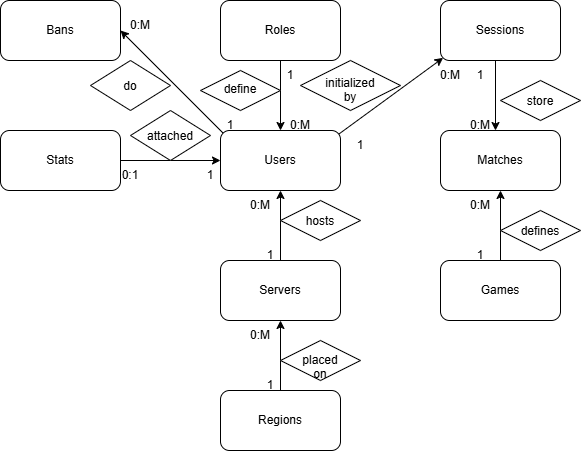

The diagram above was exported from draw.io. Its source (the exported page's mxGraphModel, read from the mxfile embedded in the PNG):
<mxGraphModel dx="1348" dy="745" grid="1" gridSize="10" guides="1" tooltips="1" connect="1" arrows="1" fold="1" page="1" pageScale="1" pageWidth="850" pageHeight="1100" math="0" shadow="0">
  <root>
    <mxCell id="0" />
    <mxCell id="1" parent="0" />
    <mxCell id="CD-8edS0ttVhVh5HCVDU-1" parent="1" style="rounded=1;whiteSpace=wrap;html=1;roundedPerimeter=1;" value="Regions" vertex="1">
      <mxGeometry height="60" width="120" x="390" y="420" as="geometry" />
    </mxCell>
    <mxCell id="CD-8edS0ttVhVh5HCVDU-2" parent="1" style="rounded=1;whiteSpace=wrap;html=1;roundedPerimeter=1;" value="Servers" vertex="1">
      <mxGeometry height="60" width="120" x="390" y="290" as="geometry" />
    </mxCell>
    <mxCell id="CD-8edS0ttVhVh5HCVDU-3" parent="1" style="rounded=1;whiteSpace=wrap;html=1;roundedPerimeter=1;" value="Users" vertex="1">
      <mxGeometry height="60" width="120" x="390" y="160" as="geometry" />
    </mxCell>
    <mxCell id="CD-8edS0ttVhVh5HCVDU-4" parent="1" style="rounded=1;whiteSpace=wrap;html=1;roundedPerimeter=1;" value="Roles" vertex="1">
      <mxGeometry height="60" width="120" x="390" y="30" as="geometry" />
    </mxCell>
    <mxCell id="CD-8edS0ttVhVh5HCVDU-5" parent="1" style="rounded=1;whiteSpace=wrap;html=1;roundedPerimeter=1;" value="Sessions" vertex="1">
      <mxGeometry height="60" width="120" x="610" y="30" as="geometry" />
    </mxCell>
    <mxCell id="CD-8edS0ttVhVh5HCVDU-6" parent="1" style="rounded=1;whiteSpace=wrap;html=1;roundedPerimeter=1;" value="Games" vertex="1">
      <mxGeometry height="60" width="120" x="610" y="290" as="geometry" />
    </mxCell>
    <mxCell id="CD-8edS0ttVhVh5HCVDU-7" parent="1" style="rounded=1;whiteSpace=wrap;html=1;roundedPerimeter=1;" value="Matches" vertex="1">
      <mxGeometry height="60" width="120" x="610" y="160" as="geometry" />
    </mxCell>
    <mxCell id="CD-8edS0ttVhVh5HCVDU-8" parent="1" style="rounded=1;whiteSpace=wrap;html=1;roundedPerimeter=1;" value="Bans" vertex="1">
      <mxGeometry height="60" width="120" x="170" y="30" as="geometry" />
    </mxCell>
    <mxCell id="CD-8edS0ttVhVh5HCVDU-9" parent="1" style="rounded=1;whiteSpace=wrap;html=1;roundedPerimeter=1;" value="Stats" vertex="1">
      <mxGeometry height="60" width="120" x="170" y="160" as="geometry" />
    </mxCell>
    <mxCell id="CD-8edS0ttVhVh5HCVDU-10" edge="1" parent="1" source="CD-8edS0ttVhVh5HCVDU-1" style="endArrow=classic;html=1;rounded=0;defaultLabelBackgroundColor=page;exitX=0.5;exitY=0;exitDx=0;exitDy=0;entryX=0.5;entryY=1;entryDx=0;entryDy=0;" target="CD-8edS0ttVhVh5HCVDU-2" value="">
      <mxGeometry height="50" relative="1" width="50" as="geometry">
        <mxPoint x="390" y="430" as="sourcePoint" />
        <mxPoint x="440" y="380" as="targetPoint" />
      </mxGeometry>
    </mxCell>
    <mxCell id="CD-8edS0ttVhVh5HCVDU-11" edge="1" parent="1" source="CD-8edS0ttVhVh5HCVDU-2" style="endArrow=classic;html=1;rounded=0;defaultLabelBackgroundColor=page;exitX=0.5;exitY=0;exitDx=0;exitDy=0;entryX=0.5;entryY=1;entryDx=0;entryDy=0;" target="CD-8edS0ttVhVh5HCVDU-3" value="">
      <mxGeometry height="50" relative="1" width="50" as="geometry">
        <mxPoint x="390" y="430" as="sourcePoint" />
        <mxPoint x="440" y="380" as="targetPoint" />
      </mxGeometry>
    </mxCell>
    <mxCell id="CD-8edS0ttVhVh5HCVDU-12" edge="1" parent="1" source="CD-8edS0ttVhVh5HCVDU-4" style="endArrow=classic;html=1;rounded=0;defaultLabelBackgroundColor=page;exitX=0.5;exitY=1;exitDx=0;exitDy=0;" target="CD-8edS0ttVhVh5HCVDU-3" value="">
      <mxGeometry height="50" relative="1" width="50" as="geometry">
        <mxPoint x="390" y="430" as="sourcePoint" />
        <mxPoint x="440" y="380" as="targetPoint" />
      </mxGeometry>
    </mxCell>
    <mxCell id="CD-8edS0ttVhVh5HCVDU-13" edge="1" parent="1" source="CD-8edS0ttVhVh5HCVDU-37" style="endArrow=classic;html=1;rounded=0;defaultLabelBackgroundColor=page;entryX=0;entryY=1;entryDx=0;entryDy=0;exitX=0.142;exitY=0.115;exitDx=0;exitDy=0;exitPerimeter=0;" target="CD-8edS0ttVhVh5HCVDU-5" value="">
      <mxGeometry height="50" relative="1" width="50" as="geometry">
        <mxPoint x="580" y="170" as="sourcePoint" />
        <mxPoint x="440" y="380" as="targetPoint" />
      </mxGeometry>
    </mxCell>
    <mxCell id="CD-8edS0ttVhVh5HCVDU-14" edge="1" parent="1" source="CD-8edS0ttVhVh5HCVDU-3" style="endArrow=classic;html=1;rounded=0;defaultLabelBackgroundColor=page;exitX=0;exitY=0;exitDx=0;exitDy=0;entryX=1;entryY=0.5;entryDx=0;entryDy=0;" target="CD-8edS0ttVhVh5HCVDU-8" value="">
      <mxGeometry height="50" relative="1" width="50" as="geometry">
        <mxPoint x="390" y="430" as="sourcePoint" />
        <mxPoint x="440" y="380" as="targetPoint" />
      </mxGeometry>
    </mxCell>
    <mxCell id="CD-8edS0ttVhVh5HCVDU-15" edge="1" parent="1" source="CD-8edS0ttVhVh5HCVDU-6" style="endArrow=classic;html=1;rounded=0;defaultLabelBackgroundColor=page;exitX=0.5;exitY=0;exitDx=0;exitDy=0;entryX=0.5;entryY=1;entryDx=0;entryDy=0;" target="CD-8edS0ttVhVh5HCVDU-7" value="">
      <mxGeometry height="50" relative="1" width="50" as="geometry">
        <mxPoint x="390" y="330" as="sourcePoint" />
        <mxPoint x="440" y="280" as="targetPoint" />
      </mxGeometry>
    </mxCell>
    <mxCell id="CD-8edS0ttVhVh5HCVDU-16" edge="1" parent="1" source="CD-8edS0ttVhVh5HCVDU-9" style="endArrow=classic;html=1;rounded=0;defaultLabelBackgroundColor=page;exitX=1;exitY=0.5;exitDx=0;exitDy=0;entryX=0;entryY=0.5;entryDx=0;entryDy=0;" target="CD-8edS0ttVhVh5HCVDU-3" value="">
      <mxGeometry height="50" relative="1" width="50" as="geometry">
        <mxPoint x="390" y="330" as="sourcePoint" />
        <mxPoint x="440" y="280" as="targetPoint" />
      </mxGeometry>
    </mxCell>
    <mxCell id="CD-8edS0ttVhVh5HCVDU-17" edge="1" parent="1" source="CD-8edS0ttVhVh5HCVDU-40" style="endArrow=classic;html=1;rounded=0;defaultLabelBackgroundColor=page;exitX=0.75;exitY=0;exitDx=0;exitDy=0;entryX=0.75;entryY=0.667;entryDx=0;entryDy=0;entryPerimeter=0;" target="CD-8edS0ttVhVh5HCVDU-41" value="">
      <mxGeometry height="50" relative="1" width="50" as="geometry">
        <mxPoint x="390" y="330" as="sourcePoint" />
        <mxPoint x="760" y="100" as="targetPoint" />
      </mxGeometry>
    </mxCell>
    <mxCell id="CD-8edS0ttVhVh5HCVDU-18" parent="1" style="rhombus;whiteSpace=wrap;html=1;shapeInside=1;" value="do" vertex="1">
      <mxGeometry height="50" width="80" x="260" y="90" as="geometry" />
    </mxCell>
    <mxCell id="CD-8edS0ttVhVh5HCVDU-19" parent="1" style="rhombus;whiteSpace=wrap;html=1;shapeInside=1;" value="attached" vertex="1">
      <mxGeometry height="50" width="80" x="300" y="140" as="geometry" />
    </mxCell>
    <mxCell id="CD-8edS0ttVhVh5HCVDU-20" parent="1" style="rhombus;whiteSpace=wrap;html=1;shapeInside=1;" value="define" vertex="1">
      <mxGeometry height="40" width="80" x="370" y="100" as="geometry" />
    </mxCell>
    <mxCell id="CD-8edS0ttVhVh5HCVDU-21" parent="1" style="rhombus;whiteSpace=wrap;html=1;shapeInside=1;" value="placed on" vertex="1">
      <mxGeometry height="40" width="80" x="450" y="370" as="geometry" />
    </mxCell>
    <mxCell id="CD-8edS0ttVhVh5HCVDU-22" parent="1" style="rhombus;whiteSpace=wrap;html=1;shapeInside=1;" value="hosts" vertex="1">
      <mxGeometry height="40" width="80" x="450" y="230" as="geometry" />
    </mxCell>
    <mxCell id="CD-8edS0ttVhVh5HCVDU-23" parent="1" style="rhombus;whiteSpace=wrap;html=1;shapeInside=1;" value="initialized by" vertex="1">
      <mxGeometry height="50" width="100" x="470" y="90" as="geometry" />
    </mxCell>
    <mxCell id="CD-8edS0ttVhVh5HCVDU-24" parent="1" style="rhombus;whiteSpace=wrap;html=1;shapeInside=1;" value="defines" vertex="1">
      <mxGeometry height="40" width="80" x="670" y="240" as="geometry" />
    </mxCell>
    <mxCell id="CD-8edS0ttVhVh5HCVDU-25" parent="1" style="rhombus;whiteSpace=wrap;html=1;shapeInside=1;" value="store" vertex="1">
      <mxGeometry height="40" width="80" x="670" y="110" as="geometry" />
    </mxCell>
    <mxCell id="CD-8edS0ttVhVh5HCVDU-26" parent="1" style="text;html=1;whiteSpace=wrap;strokeColor=none;fillColor=none;align=center;verticalAlign=middle;rounded=0;" value="1" vertex="1">
      <mxGeometry height="30" width="60" x="410" y="400" as="geometry" />
    </mxCell>
    <mxCell id="CD-8edS0ttVhVh5HCVDU-27" parent="1" style="text;html=1;whiteSpace=wrap;strokeColor=none;fillColor=none;align=center;verticalAlign=middle;rounded=0;" value="0:M" vertex="1">
      <mxGeometry height="30" width="60" x="400" y="350" as="geometry" />
    </mxCell>
    <mxCell id="CD-8edS0ttVhVh5HCVDU-28" parent="1" style="text;html=1;whiteSpace=wrap;strokeColor=none;fillColor=none;align=center;verticalAlign=middle;rounded=0;" value="1" vertex="1">
      <mxGeometry height="30" width="60" x="410" y="270" as="geometry" />
    </mxCell>
    <mxCell id="CD-8edS0ttVhVh5HCVDU-29" parent="1" style="text;html=1;whiteSpace=wrap;strokeColor=none;fillColor=none;align=center;verticalAlign=middle;rounded=0;" value="0:M" vertex="1">
      <mxGeometry height="30" width="60" x="400" y="220" as="geometry" />
    </mxCell>
    <mxCell id="CD-8edS0ttVhVh5HCVDU-30" parent="1" style="text;html=1;whiteSpace=wrap;strokeColor=none;fillColor=none;align=center;verticalAlign=middle;rounded=0;" value="0:1" vertex="1">
      <mxGeometry height="30" width="60" x="270" y="190" as="geometry" />
    </mxCell>
    <mxCell id="CD-8edS0ttVhVh5HCVDU-31" parent="1" style="text;html=1;whiteSpace=wrap;strokeColor=none;fillColor=none;align=center;verticalAlign=middle;rounded=0;" value="1" vertex="1">
      <mxGeometry height="30" width="60" x="350" y="190" as="geometry" />
    </mxCell>
    <mxCell id="CD-8edS0ttVhVh5HCVDU-32" parent="1" style="text;html=1;whiteSpace=wrap;strokeColor=none;fillColor=none;align=center;verticalAlign=middle;rounded=0;" value="1" vertex="1">
      <mxGeometry height="30" width="60" x="430" y="90" as="geometry" />
    </mxCell>
    <mxCell id="CD-8edS0ttVhVh5HCVDU-33" parent="1" style="text;html=1;whiteSpace=wrap;strokeColor=none;fillColor=none;align=center;verticalAlign=middle;rounded=0;" value="0:M" vertex="1">
      <mxGeometry height="30" width="60" x="440" y="140" as="geometry" />
    </mxCell>
    <mxCell id="CD-8edS0ttVhVh5HCVDU-34" parent="1" style="text;html=1;whiteSpace=wrap;strokeColor=none;fillColor=none;align=center;verticalAlign=middle;rounded=0;" value="1" vertex="1">
      <mxGeometry height="30" width="60" x="370" y="140" as="geometry" />
    </mxCell>
    <mxCell id="CD-8edS0ttVhVh5HCVDU-36" parent="1" style="text;html=1;whiteSpace=wrap;strokeColor=none;fillColor=none;align=center;verticalAlign=middle;rounded=0;" value="0:M" vertex="1">
      <mxGeometry height="30" width="60" x="590" y="90" as="geometry" />
    </mxCell>
    <mxCell id="CD-8edS0ttVhVh5HCVDU-37" parent="1" style="text;html=1;whiteSpace=wrap;strokeColor=none;fillColor=none;align=center;verticalAlign=middle;rounded=0;" value="1" vertex="1">
      <mxGeometry height="30" width="60" x="500" y="160" as="geometry" />
    </mxCell>
    <mxCell id="CD-8edS0ttVhVh5HCVDU-38" parent="1" style="text;html=1;whiteSpace=wrap;strokeColor=none;fillColor=none;align=center;verticalAlign=middle;rounded=0;" value="0:M" vertex="1">
      <mxGeometry height="30" width="60" x="620" y="220" as="geometry" />
    </mxCell>
    <mxCell id="CD-8edS0ttVhVh5HCVDU-39" parent="1" style="text;html=1;whiteSpace=wrap;strokeColor=none;fillColor=none;align=center;verticalAlign=middle;rounded=0;" value="1" vertex="1">
      <mxGeometry height="30" width="60" x="620" y="270" as="geometry" />
    </mxCell>
    <mxCell id="CD-8edS0ttVhVh5HCVDU-40" parent="1" style="text;html=1;whiteSpace=wrap;strokeColor=none;fillColor=none;align=center;verticalAlign=middle;rounded=0;" value="1" vertex="1">
      <mxGeometry height="30" width="60" x="620" y="90" as="geometry" />
    </mxCell>
    <mxCell id="CD-8edS0ttVhVh5HCVDU-41" parent="1" style="text;html=1;whiteSpace=wrap;strokeColor=none;fillColor=none;align=center;verticalAlign=middle;rounded=0;" value="0:M" vertex="1">
      <mxGeometry height="30" width="60" x="620" y="140" as="geometry" />
    </mxCell>
    <mxCell id="rLrNLB1Qipx2bn9To1vt-1" parent="1" style="text;html=1;whiteSpace=wrap;strokeColor=none;fillColor=none;align=center;verticalAlign=middle;rounded=0;" value="0:M" vertex="1">
      <mxGeometry height="30" width="60" x="280" y="40" as="geometry" />
    </mxCell>
  </root>
</mxGraphModel>